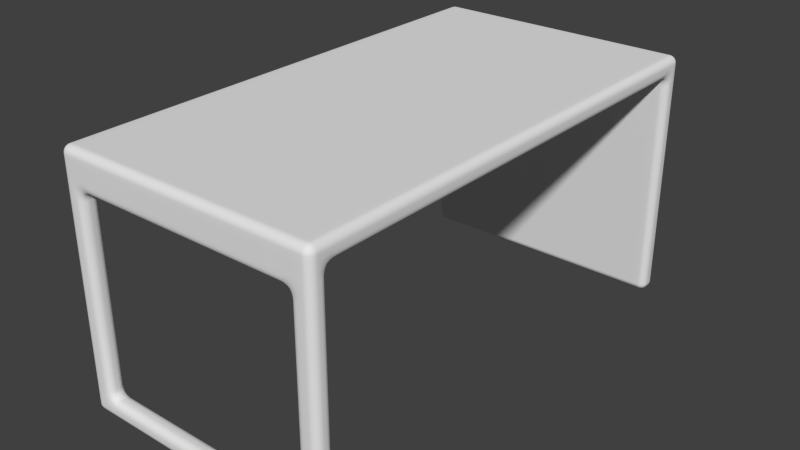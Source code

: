 # Source: Desk.blend  (saved by Blender 2.76.0; exported with 4.5.12 LTS)
import bpy
from mathutils import Matrix  # noqa: F401  (used for matrix-valued properties, if any)

bpy.ops.wm.read_factory_settings(use_empty=True)
scene = bpy.context.scene
scene.name = 'Scene'

# ---- collections
col_collection_1 = bpy.data.collections.new('Collection 1'); scene.collection.children.link(col_collection_1)

# ---- materials (node trees are filled in below, after node groups)
mat_material = bpy.data.materials.new('Material')
mat_material.alpha_threshold = 0.0
mat_material.use_transparent_shadow = False
mat_material.roughness = 0.5
mat_material.line_color = (0.0, 0.0, 0.0, 1.0)

# ---- material node trees

# ---- world
world_world = bpy.data.worlds.new('World'); scene.world = world_world
world_world.color = (0.05088, 0.05088, 0.05088)
world_world.use_sun_shadow = False
world_world.sun_shadow_jitter_overblur = 0.0
world_world.cycles.sampling_method = 'MANUAL'
world_world.cycles.sample_map_resolution = 256

# ---- meshes
me_cube = bpy.data.meshes.new('Cube')
me_cube.from_pydata([(0.5387, 1.01, -0.505), (0.5387, -1.01, -0.505), (-0.5387, -1.01, -0.505), (-0.5387, 1.01, -0.505), (0.5387, 1.01, 0.505), (0.5387, -1.01, 0.505), (-0.5387, -1.01, 0.505), (-0.5387, 1.01, 0.505), (0.5387, 1.01, 0.4265), (0.5387, -1.01, 0.4265), (-0.5387, -1.01, 0.4265), (-0.5387, 1.01, 0.4265), (0.5387, -0.9397, -0.505), (-0.5387, -0.9397, -0.505), (0.5387, -0.9397, 0.505), (-0.5387, -0.9397, 0.505), (-0.5387, -0.9397, 0.4265), (0.5387, -0.9397, 0.4265), (-0.5387, 0.9334, -0.505), (-0.5387, 0.9334, 0.505), (-0.5387, 0.9334, 0.4265), (0.5387, 0.9334, -0.505), (0.5387, 0.9334, 0.505), (0.5387, 0.9334, 0.4265), (-0.4548, -0.9397, -0.4325), (0.4534, 1.01, -0.505), (0.4534, 1.01, 0.4265), (0.4534, -1.01, 0.4265), (0.4534, -0.9397, 0.4265), (0.4534, -0.9397, 0.505), (0.4534, 1.01, 0.505), (0.4534, -1.01, 0.505), (0.4534, 0.9334, 0.4265), (0.4534, 0.9334, -0.505), (0.4534, 0.9334, 0.505), (0.4534, -1.01, 0.3535), (0.4534, -0.9397, 0.3539), (-0.4544, 1.01, -0.505), (-0.4544, 1.01, 0.505), (-0.4544, -1.01, 0.505), (-0.4544, 1.01, 0.4265), (-0.4544, -1.01, 0.4265), (-0.4544, 0.9334, 0.4265), (-0.4544, 0.9334, -0.505), (-0.5387, -0.9397, 0.3535), (-0.5387, -1.01, 0.3535), (-0.4544, -0.9397, 0.505), (-0.4544, 0.9334, 0.505), (-0.454, -1.01, -0.505), (-0.454, -0.9397, -0.505), (0.4538, -1.01, -0.505), (0.4529, -1.01, -0.4321), (0.4538, -0.9397, -0.505), (0.4529, -0.9397, -0.4325), (-0.4543, -1.01, 0.3535), (-0.5387, -0.9397, -0.4323), (-0.5387, -1.01, -0.4323), (-0.4543, -1.01, -0.4323), (0.5387, -1.01, 0.3541), (0.5387, -0.9397, 0.3541), (0.5387, -0.9397, -0.4315), (0.5387, -1.01, -0.4315), (-0.4558, -0.9397, 0.4265), (-0.4558, -0.9397, 0.3535)], [], [(49, 48, 2, 13), (46, 15, 6, 39), (17, 14, 5, 9), (41, 39, 6, 10), (20, 19, 7, 11), (40, 37, 3, 11), (38, 40, 11, 7), (18, 20, 11, 3), (59, 17, 9, 58), (45, 10, 16, 44), (10, 6, 15, 16), (23, 22, 14, 17), (47, 19, 15, 46), (37, 43, 18, 3), (38, 7, 19, 47), (8, 4, 22, 23), (0, 8, 23, 21), (16, 15, 19, 20), (52, 50, 48, 49), (8, 0, 25, 26), (12, 1, 50, 52), (20, 18, 43, 42), (26, 25, 37, 40), (28, 32, 23, 17), (32, 33, 21, 23), (42, 43, 33, 32), (4, 30, 34, 22), (0, 21, 33, 25), (22, 34, 29, 14), (4, 8, 26, 30), (9, 5, 31, 27), (14, 29, 31, 5), (30, 38, 47, 34), (25, 33, 43, 37), (34, 47, 46, 29), (30, 26, 40, 38), (27, 31, 39, 41), (29, 46, 39, 31), (2, 56, 55, 13), (56, 45, 44, 55), (45, 56, 57, 54), (1, 61, 51, 50), (58, 9, 27, 35), (60, 59, 58, 61), (12, 60, 61, 1), (60, 12, 52, 53), (10, 45, 54, 41), (17, 59, 36, 28), (63, 44, 16, 62), (36, 63, 62, 28), (55, 44, 63, 24), (51, 53, 24, 57), (52, 49, 24, 53), (16, 20, 42, 62), (57, 24, 63, 54), (36, 35, 54, 63), (2, 48, 57, 56), (48, 50, 51, 57), (62, 42, 32, 28), (27, 41, 54, 35), (55, 24, 49, 13), (60, 53, 36, 59), (58, 35, 51, 61), (35, 36, 53, 51)])
me_cube.polygons.foreach_set('use_smooth', [True] * 64)
_uv = me_cube.uv_layers.new(name='UVMap')
_uv.uv.foreach_set('vector', [0.1253, 0.9999, 0.1253, 0.991, 0.136, 0.991, 0.136, 0.9999, 0.1254, 0.8547, 0.136, 0.8547, 0.136, 0.8636, 0.1254, 0.8636, 0.1451, 0.2452, 0.1451, 0.2552, 0.1362, 0.2552, 0.1362, 0.2452, 0.1254, 0.8735, 0.1254, 0.8636, 0.136, 0.8636, 0.136, 0.8735, 0.3814, 0.009995, 0.3814, 7.961e-05, 0.3911, 7.953e-05, 0.3911, 0.009995, 0.1254, 0.5988, 0.1254, 0.4812, 0.136, 0.4812, 0.136, 0.5988, 0.1254, 0.6087, 0.1254, 0.5988, 0.136, 0.5988, 0.136, 0.6087, 0.3814, 0.1275, 0.3814, 0.009995, 0.3911, 0.009995, 0.3911, 0.1275, 0.1451, 0.2361, 0.1451, 0.2452, 0.1362, 0.2452, 0.1362, 0.2361, 0.1362, 0.0192, 0.1362, 0.009996, 0.1451, 0.009996, 0.1451, 0.0192, 0.1362, 0.009996, 0.1362, 8.136e-05, 0.1451, 8.13e-05, 0.1451, 0.009996, 0.3814, 0.2452, 0.3814, 0.2552, 0.1451, 0.2552, 0.1451, 0.2452, 0.1254, 0.6183, 0.136, 0.6183, 0.136, 0.8547, 0.1254, 0.8547, 0.1254, 0.4812, 0.1254, 0.4715, 0.136, 0.4715, 0.136, 0.4812, 0.1254, 0.6087, 0.136, 0.6087, 0.136, 0.6183, 0.1254, 0.6183, 0.3911, 0.2452, 0.3911, 0.2552, 0.3814, 0.2552, 0.3814, 0.2452, 0.3911, 0.1277, 0.3911, 0.2452, 0.3814, 0.2452, 0.3814, 0.1277, 0.1451, 0.009996, 0.1451, 8.13e-05, 0.3814, 7.961e-05, 0.3814, 0.009995, 0.0108, 0.9999, 0.0108, 0.991, 0.1253, 0.991, 0.1253, 0.9999, 7.965e-05, 0.5988, 7.965e-05, 0.4812, 0.01085, 0.4812, 0.01085, 0.5988, 7.957e-05, 0.9999, 7.953e-05, 0.991, 0.0108, 0.991, 0.0108, 0.9999, 0.136, 0.354, 0.136, 0.4715, 0.1254, 0.4715, 0.1254, 0.354, 0.01085, 0.5988, 0.01085, 0.4812, 0.1254, 0.4812, 0.1254, 0.5988, 0.01085, 0.1176, 0.01085, 0.354, 7.999e-05, 0.354, 8.016e-05, 0.1176, 0.01085, 0.354, 0.01085, 0.4715, 7.965e-05, 0.4715, 7.999e-05, 0.354, 0.1254, 0.354, 0.1254, 0.4715, 0.01085, 0.4715, 0.01085, 0.354, 7.964e-05, 0.6087, 0.01085, 0.6087, 0.01085, 0.6183, 7.962e-05, 0.6183, 7.965e-05, 0.4812, 7.965e-05, 0.4715, 0.01085, 0.4715, 0.01085, 0.4812, 7.962e-05, 0.6183, 0.01085, 0.6183, 0.01084, 0.8547, 7.96e-05, 0.8547, 7.964e-05, 0.6087, 7.965e-05, 0.5988, 0.01085, 0.5988, 0.01085, 0.6087, 7.958e-05, 0.8735, 7.957e-05, 0.8636, 0.01084, 0.8636, 0.01084, 0.8735, 7.96e-05, 0.8547, 0.01084, 0.8547, 0.01084, 0.8636, 7.957e-05, 0.8636, 0.01085, 0.6087, 0.1254, 0.6087, 0.1254, 0.6183, 0.01085, 0.6183, 0.01085, 0.4812, 0.01085, 0.4715, 0.1254, 0.4715, 0.1254, 0.4812, 0.01085, 0.6183, 0.1254, 0.6183, 0.1254, 0.8547, 0.01084, 0.8547, 0.01085, 0.6087, 0.01085, 0.5988, 0.1254, 0.5988, 0.1254, 0.6087, 0.01084, 0.8735, 0.01084, 0.8636, 0.1254, 0.8636, 0.1254, 0.8735, 0.01084, 0.8547, 0.1254, 0.8547, 0.1254, 0.8636, 0.01084, 0.8636, 0.1362, 0.1275, 0.1362, 0.1184, 0.1451, 0.1184, 0.1451, 0.1275, 0.1362, 0.1184, 0.1362, 0.0192, 0.1451, 0.0192, 0.1451, 0.1184, 0.136, 0.8827, 0.136, 0.9819, 0.1254, 0.9819, 0.1254, 0.8827, 7.953e-05, 0.991, 7.957e-05, 0.9818, 0.0109, 0.9818, 0.0108, 0.991, 7.956e-05, 0.8826, 7.958e-05, 0.8735, 0.01084, 0.8735, 0.01084, 0.8827, 0.1451, 0.137, 0.1451, 0.2361, 0.1362, 0.2361, 0.1362, 0.137, 0.1451, 0.1277, 0.1451, 0.137, 0.1362, 0.137, 0.1362, 0.1277, 8.051e-05, 0.009365, 8.053e-05, 7.953e-05, 0.0108, 7.961e-05, 0.0109, 0.009238, 0.136, 0.8735, 0.136, 0.8827, 0.1254, 0.8827, 0.1254, 0.8735, 8.016e-05, 0.1176, 8.016e-05, 0.1085, 0.01085, 0.1085, 0.01085, 0.1176, 0.1256, 0.1084, 0.136, 0.1084, 0.136, 0.1176, 0.1256, 0.1176, 0.01085, 0.1085, 0.1256, 0.1084, 0.1256, 0.1176, 0.01085, 0.1176, 0.136, 0.009262, 0.136, 0.1084, 0.1256, 0.1084, 0.1254, 0.009238, 0.3501, 0.2642, 0.3502, 0.2553, 0.4647, 0.2556, 0.4646, 0.2644, 0.0108, 7.961e-05, 0.1253, 7.989e-05, 0.1254, 0.009238, 0.0109, 0.009238, 0.136, 0.1176, 0.136, 0.354, 0.1254, 0.354, 0.1256, 0.1176, 0.4646, 0.2644, 0.4647, 0.2556, 0.5639, 0.2567, 0.5638, 0.2655, 0.2509, 0.2557, 0.251, 0.2645, 0.1365, 0.2655, 0.1362, 0.2567, 0.136, 0.991, 0.1253, 0.991, 0.1254, 0.9819, 0.136, 0.9819, 0.1253, 0.991, 0.0108, 0.991, 0.0109, 0.9818, 0.1254, 0.9819, 0.1256, 0.1176, 0.1254, 0.354, 0.01085, 0.354, 0.01085, 0.1176, 0.01084, 0.8735, 0.1254, 0.8735, 0.1254, 0.8827, 0.01084, 0.8827, 0.136, 0.009262, 0.1254, 0.009238, 0.1253, 7.989e-05, 0.136, 7.996e-05, 8.051e-05, 0.009365, 0.0109, 0.009238, 0.01085, 0.1085, 8.016e-05, 0.1085, 7.956e-05, 0.8826, 0.01084, 0.8827, 0.0109, 0.9818, 7.957e-05, 0.9818, 0.251, 0.2645, 0.2509, 0.2557, 0.3502, 0.2553, 0.3501, 0.2642])
me_cube.materials.append(mat_material)
me_cube.use_remesh_preserve_volume = False
me_cube.use_remesh_preserve_attributes = False
me_cube.use_mirror_vertex_groups = False
me_cube.update()

# ---- objects
ob_desk = bpy.data.objects.new('Desk', me_cube)

# ---- transforms, parenting, visibility, modifiers, constraints
ob_desk.location = (0.0, 0.0, 0.0)
ob_desk.lock_rotations_4d = False
ob_desk.empty_display_type = 'ARROWS'
ob_desk.lineart.crease_threshold = 0.0
_m = ob_desk.modifiers.new('Bevel', 'BEVEL')
_m.width = 0.03
_m.width_pct = 0.03
_m.segments = 10
_m.limit_method = 'NONE'
_m.spread = 0.0

# ---- collection membership
col_collection_1.objects.link(ob_desk)

# ---- scene / render settings (as saved in the file)
scene.frame_start = 1; scene.frame_end = 250; scene.frame_set(1)
scene.render.engine = 'BLENDER_EEVEE_NEXT'
scene.render.resolution_percentage = 50
scene.render.dither_intensity = 0.0
scene.cycles.use_denoising = False
scene.cycles.samples = 10
scene.cycles.sampling_pattern = 'TABULATED_SOBOL'
scene.cycles.light_sampling_threshold = 0.0
scene.cycles.use_adaptive_sampling = False
scene.cycles.use_light_tree = False
scene.cycles.blur_glossy = 0.0
scene.cycles.pixel_filter_type = 'GAUSSIAN'
scene.cycles.sample_clamp_indirect = 0.0
scene.view_settings.view_transform = 'Standard'
bpy.context.view_layer.update()

# ---- added for rendering (the .blend has no active camera and no usable light): camera, sun
cam_auto = bpy.data.cameras.new('AutoCamera')
cam_auto.lens = 50.0
cam_auto.sensor_width = 36.0
cam_auto.clip_end = 1000.0
ob_auto_camera = bpy.data.objects.new('AutoCamera', cam_auto)
scene.collection.objects.link(ob_auto_camera)
ob_auto_camera.location = (2.31529, -2.77835, 1.85223)
ob_auto_camera.rotation_euler = (1.09748, -7.21219e-08, 0.694738)
scene.camera = ob_auto_camera
light_auto_sun = bpy.data.lights.new('AutoSun', 'SUN')
light_auto_sun.energy = 3.0
light_auto_sun.angle = 0.0523599
ob_auto_sun = bpy.data.objects.new('AutoSun', light_auto_sun)
scene.collection.objects.link(ob_auto_sun)
ob_auto_sun.rotation_euler = (0.872665, 0.174533, 0.523599)
bpy.context.view_layer.update()
